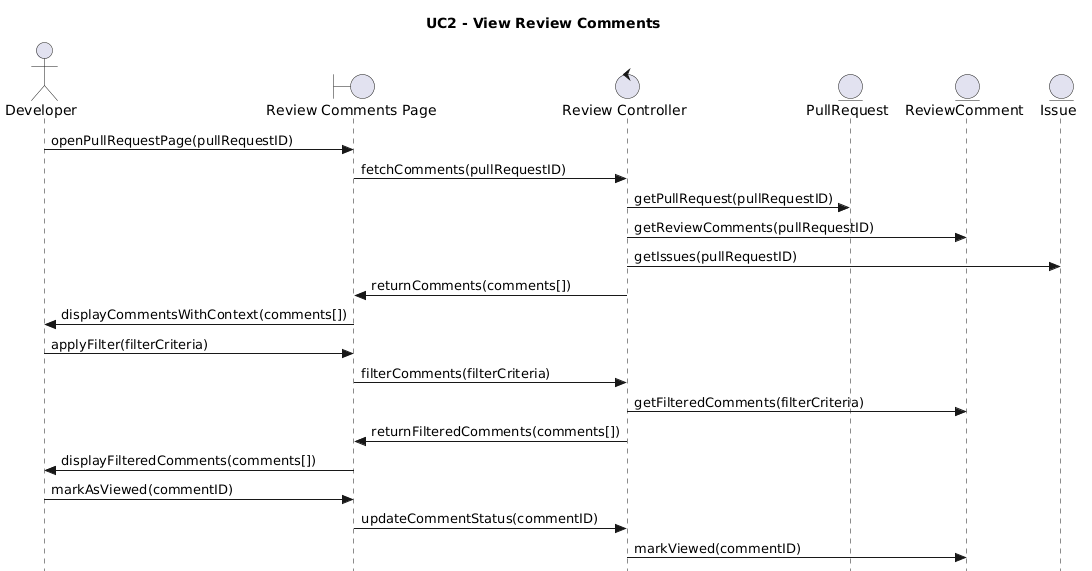

The diagram above was rendered by PlantUML. Its source (embedded in the PNG):
@startuml
title UC2 - View Review Comments
skinparam style strictuml

actor Developer

boundary "Review Comments Page" as ReviewUI
control "Review Controller" as ReviewCtrl
entity "PullRequest" as PullRequest
entity "ReviewComment" as ReviewComment
entity "Issue" as Issue

Developer -> ReviewUI : openPullRequestPage(pullRequestID)
ReviewUI -> ReviewCtrl : fetchComments(pullRequestID)
ReviewCtrl -> PullRequest : getPullRequest(pullRequestID)
ReviewCtrl -> ReviewComment : getReviewComments(pullRequestID)
ReviewCtrl -> Issue : getIssues(pullRequestID)
ReviewCtrl -> ReviewUI : returnComments(comments[])
ReviewUI -> Developer : displayCommentsWithContext(comments[])
Developer -> ReviewUI : applyFilter(filterCriteria)
ReviewUI -> ReviewCtrl : filterComments(filterCriteria)
ReviewCtrl -> ReviewComment : getFilteredComments(filterCriteria)
ReviewCtrl -> ReviewUI : returnFilteredComments(comments[])
ReviewUI -> Developer : displayFilteredComments(comments[])
Developer -> ReviewUI : markAsViewed(commentID)
ReviewUI -> ReviewCtrl : updateCommentStatus(commentID)
ReviewCtrl -> ReviewComment : markViewed(commentID)
@enduml